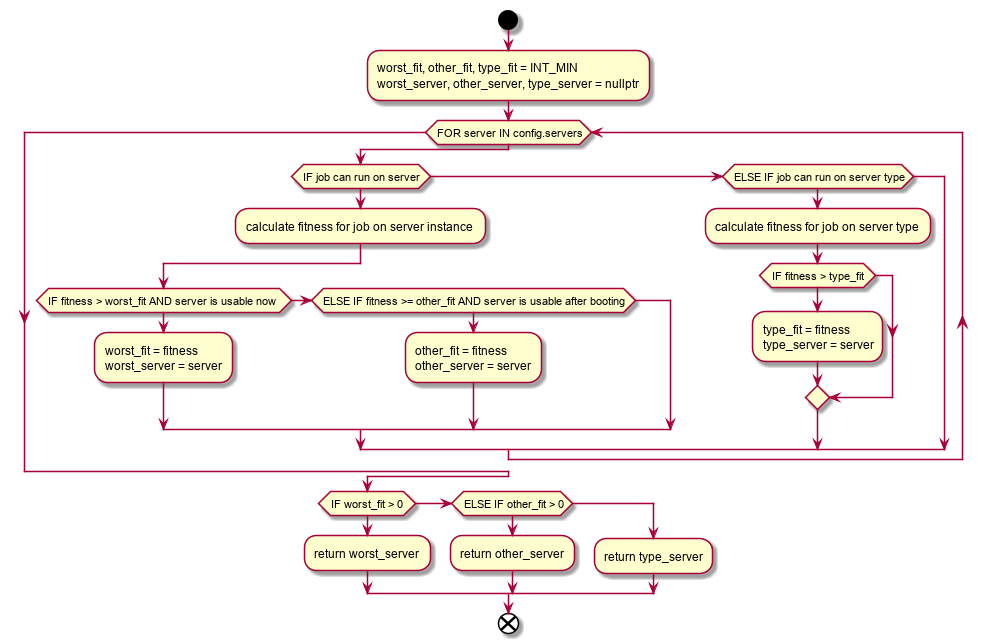

The diagram above was rendered by PlantUML. Its source (embedded in the PNG):
@startuml
start

:worst_fit, other_fit, type_fit = INT_MIN
worst_server, other_server, type_server = nullptr;

while (FOR server IN config.servers)
	if(IF job can run on server)
		:calculate fitness for job on server instance;
		if(IF fitness > worst_fit AND server is usable now)
			:worst_fit = fitness
			worst_server = server;
		else if(ELSE IF fitness >= other_fit AND server is usable after booting)
			:other_fit = fitness
			other_server = server;
		endif
	else if(ELSE IF job can run on server type)
		:calculate fitness for job on server type;
		if(IF fitness > type_fit)
			:type_fit = fitness
			type_server = server;
		endif
	endif
endwhile

if(IF worst_fit > 0)
	:return worst_server;
else if(ELSE IF other_fit > 0)
	:return other_server;
else
	:return type_server;
endif

end
@enduml